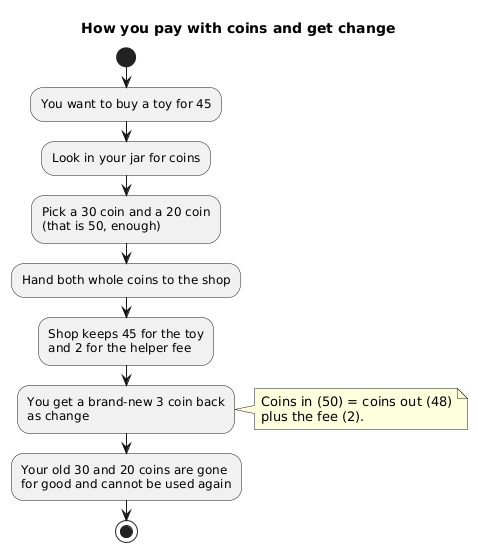

The diagram above was rendered by PlantUML. Its source (embedded in the PNG):
@startuml
skinparam shadowing false
title How you pay with coins and get change

start
:You want to buy a toy for 45;
:Look in your jar for coins;
:Pick a 30 coin and a 20 coin
(that is 50, enough);
:Hand both whole coins to the shop;
:Shop keeps 45 for the toy
and 2 for the helper fee;
:You get a brand-new 3 coin back
as change;
note right
  Coins in (50) = coins out (48)
  plus the fee (2).
end note
:Your old 30 and 20 coins are gone
for good and cannot be used again;
stop
@enduml